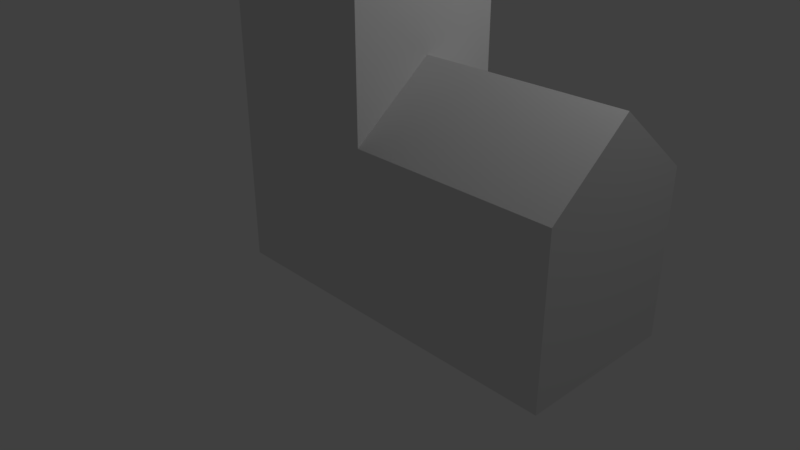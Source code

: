 # Source: Church.blend  (saved by Blender 2.78.0; exported with 4.5.12 LTS)
import bpy
from mathutils import Matrix  # noqa: F401  (used for matrix-valued properties, if any)

bpy.ops.wm.read_factory_settings(use_empty=True)
scene = bpy.context.scene
scene.name = 'Scene'

# ---- collections
col_collection_1 = bpy.data.collections.new('Collection 1'); scene.collection.children.link(col_collection_1)

# ---- materials (node trees are filled in below, after node groups)
mat_material = bpy.data.materials.new('Material')
mat_material.alpha_threshold = 0.0
mat_material.use_transparent_shadow = False
mat_material.roughness = 0.5
mat_material.line_color = (0.0, 0.0, 0.0, 1.0)

# ---- material node trees

# ---- world
world_world = bpy.data.worlds.new('World'); scene.world = world_world
world_world.color = (0.05088, 0.05088, 0.05088)
world_world.use_sun_shadow = False
world_world.sun_shadow_jitter_overblur = 0.0
world_world.cycles.sampling_method = 'MANUAL'

# ---- cameras
cam_camera = bpy.data.cameras.new('Camera')
cam_camera.clip_end = 100.0
cam_camera.lens = 35.0
cam_camera.sensor_width = 32.0
cam_camera.sensor_height = 18.0
cam_camera.ortho_scale = 7.314
cam_camera.dof.focus_distance = 0.0
cam_camera.dof.aperture_fstop = 128.0

# ---- lights
light_lamp = bpy.data.lights.new('Lamp', 'POINT')
light_lamp.transmission_factor = 0.0
light_lamp.cutoff_distance = 30.0
light_lamp.energy = 100.0
light_lamp.shadow_buffer_clip_start = 1.001
light_lamp.shadow_soft_size = 0.1
light_lamp.shadow_maximum_resolution = 0.006
light_lamp.use_absolute_resolution = True

# ---- meshes
me_cube = bpy.data.meshes.new('Cube')
me_cube.from_pydata([(1.0, 1.0, 0.0), (1.0, -1.0, 0.0), (-1.0, -1.0, 0.0), (-1.0, 1.0, 0.0), (1.0, 1.0, 2.0), (1.0, -1.0, 2.0), (-1.0, -1.0, 2.0), (-1.0, 1.0, 2.0), (1.0, 1.0, 5.117), (1.0, -1.0, 5.117), (-1.0, 1.0, 5.117), (-1.0, -1.0, 5.117), (3.524, 1.0, 1.192e-07), (3.524, -1.0, 1.192e-07), (3.524, 1.0, 2.0), (3.524, -1.0, 2.0), (1.0, -5.96e-08, 0.0), (-1.0, 2.98e-07, 0.0), (1.0, -5.364e-07, 2.81), (-1.0, 1.788e-07, 2.0), (1.0, -5.364e-07, 5.117), (-1.0, 1.788e-07, 5.117), (3.524, -7.749e-07, 1.192e-07), (3.524, -1.252e-06, 2.81)], [], [(16, 1, 2, 17), (6, 5, 9, 11), (18, 5, 15, 23), (1, 5, 6, 2), (17, 19, 7, 3), (4, 0, 3, 7), (20, 21, 11, 9), (18, 4, 8, 20), (19, 6, 11, 21), (4, 7, 10, 8), (22, 23, 15, 13), (5, 1, 13, 15), (0, 4, 14, 12), (16, 0, 12, 22), (1, 16, 22, 13), (12, 14, 23, 22), (7, 19, 21, 10), (5, 18, 20, 9), (8, 10, 21, 20), (2, 6, 19, 17), (4, 18, 23, 14), (0, 16, 17, 3)])
_uv = me_cube.uv_layers.new(name='UVMap')
_uv.uv.foreach_set('vector', [2.417, -2.484, 1.83, -2.484, 1.83, -3.658, 2.417, -3.658, -3.483, 0.1721, -2.308, 0.1721, -2.308, 2.002, -3.483, 2.002, -0.02936, 2.26, -0.02936, 1.505, 1.453, 1.505, 1.453, 2.26, -2.308, -1.002, -2.308, 0.1721, -3.483, 0.1721, -3.483, -1.002, -4.07, -1.002, -4.07, 0.1721, -4.657, 0.1721, -4.657, -1.002, 1.83, 0.1721, 1.83, -1.002, 3.004, -1.002, 3.004, 0.1721, -1.721, 2.002, -1.721, 3.176, -2.308, 3.176, -2.308, 2.002, -1.721, 0.6475, -1.134, 0.1721, -1.134, 2.002, -1.721, 2.002, -4.07, 0.1721, -3.483, 0.1721, -3.483, 2.002, -4.07, 2.002, 1.83, 0.1721, 3.004, 0.1721, 3.004, 2.002, 1.83, 2.002, -0.2394, -1.002, -0.2394, 0.6475, -0.8265, 0.1721, -0.8265, -1.002, -2.308, 0.1721, -2.308, -1.002, -0.8265, -1.002, -0.8265, 0.1721, 1.83, -1.002, 1.83, 0.1721, 0.3477, 0.1721, 0.3477, -1.002, 2.417, -2.484, 3.004, -2.484, 3.004, -1.002, 2.417, -1.002, 1.83, -2.484, 2.417, -2.484, 2.417, -1.002, 1.83, -1.002, 0.3477, -1.002, 0.3477, 0.1721, -0.2394, 0.6475, -0.2394, -1.002, -4.657, 0.1721, -4.07, 0.1721, -4.07, 2.002, -4.657, 2.002, -2.308, 0.1721, -1.721, 0.6475, -1.721, 2.002, -2.308, 2.002, -1.134, 2.002, -1.134, 3.176, -1.721, 3.176, -1.721, 2.002, -3.483, -1.002, -3.483, 0.1721, -4.07, 0.1721, -4.07, -1.002, -0.02935, 3.016, -0.02936, 2.26, 1.453, 2.26, 1.453, 3.016, 3.004, -2.484, 2.417, -2.484, 2.417, -3.658, 3.004, -3.658])
me_cube.materials.append(mat_material)
me_cube.use_remesh_preserve_volume = False
me_cube.use_remesh_preserve_attributes = False
me_cube.use_mirror_vertex_groups = False
me_cube.update()

# ---- objects
ob_church = bpy.data.objects.new('Church', me_cube)
ob_lamp = bpy.data.objects.new('Lamp', light_lamp)
ob_camera = bpy.data.objects.new('Camera', cam_camera)

# ---- transforms, parenting, visibility, modifiers, constraints
ob_church.location = (0.0, 0.0, 0.0)
ob_church.lock_rotations_4d = False
ob_church.empty_display_type = 'ARROWS'
ob_church.lineart.crease_threshold = 0.0
ob_lamp.location = (4.076, 1.005, 5.904)
ob_lamp.rotation_euler = (0.6503, 0.05522, 1.866)
ob_lamp.lock_rotations_4d = False
ob_lamp.empty_display_type = 'ARROWS'
ob_lamp.color = (0.0, 0.0, 0.0, 0.0)
ob_lamp.lineart.crease_threshold = 0.0
ob_camera.location = (7.481, -6.508, 5.344)
ob_camera.rotation_euler = (1.109, 0.0, 0.8149)
ob_camera.lock_rotations_4d = False
ob_camera.empty_display_type = 'ARROWS'
ob_camera.color = (0.0, 0.0, 0.0, 0.0)
ob_camera.display_type = 'WIRE'
ob_camera.lineart.crease_threshold = 0.0

# ---- collection membership
col_collection_1.objects.link(ob_church)
col_collection_1.objects.link(ob_lamp)
col_collection_1.objects.link(ob_camera)

# ---- scene / render settings (as saved in the file)
scene.camera = ob_camera
scene.frame_start = 1; scene.frame_end = 250; scene.frame_set(1)
scene.render.engine = 'BLENDER_EEVEE_NEXT'
scene.render.resolution_percentage = 50
scene.render.dither_intensity = 0.0
scene.cycles.use_denoising = False
scene.cycles.samples = 128
scene.cycles.sampling_pattern = 'TABULATED_SOBOL'
scene.cycles.light_sampling_threshold = 0.0
scene.cycles.use_adaptive_sampling = False
scene.cycles.use_light_tree = False
scene.cycles.blur_glossy = 0.0
scene.cycles.sample_clamp_indirect = 0.0
scene.view_settings.view_transform = 'Standard'
bpy.context.view_layer.update()
